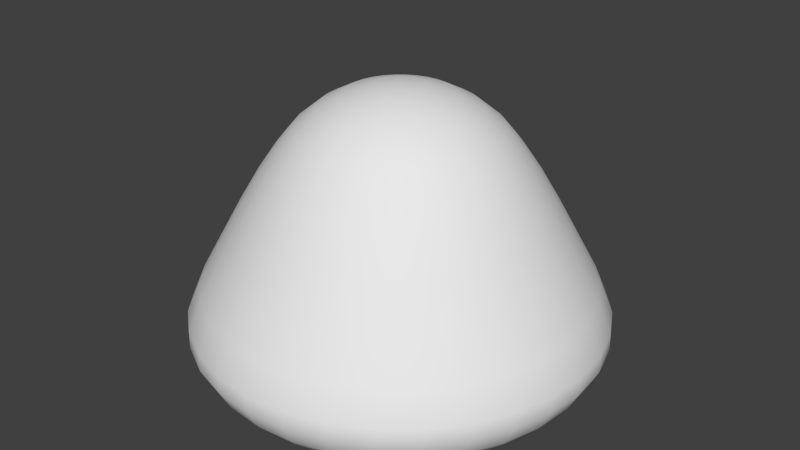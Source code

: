 # Source: player.blend  (saved by Blender 2.65.0; exported with 4.5.12 LTS)
import bpy
from mathutils import Matrix  # noqa: F401  (used for matrix-valued properties, if any)

bpy.ops.wm.read_factory_settings(use_empty=True)
scene = bpy.context.scene
scene.name = 'Scene'

# ---- collections
col_collection_1 = bpy.data.collections.new('Collection 1'); scene.collection.children.link(col_collection_1)

# ---- world
world_world = bpy.data.worlds.new('World'); scene.world = world_world
world_world.color = (0.05088, 0.05088, 0.05088)
world_world.use_sun_shadow = False
world_world.sun_shadow_jitter_overblur = 0.0
world_world.cycles.sampling_method = 'MANUAL'
world_world.cycles.sample_map_resolution = 256

# ---- meshes
me_sphere = bpy.data.meshes.new('Sphere')
me_sphere.from_pydata([(-0.1738, 6.388e-09, 1.81), (-0.3408, 6.388e-09, 1.759), (-0.4948, 6.388e-09, 1.677), (-0.6298, 6.388e-09, 1.566), (-0.7406, 6.388e-09, 1.431), (-0.855, 3.335e-09, 1.263), (-0.9808, 0.0, 1.049), (-1.124, -2.227e-08, 0.7867), (-1.242, -4.101e-08, 0.5717), (-1.326, -1.317e-08, 0.3764), (-1.327, -4.322e-08, 0.2649), (-1.258, -4.45e-08, 0.1339), (-1.196, -9.716e-08, 0.05689), (-1.123, -5.946e-08, 0.02563), (-0.8957, -1.196e-07, 0.009109), (-0.1704, 0.0339, 1.81), (-0.3343, 0.0665, 1.759), (-0.4853, 0.09654, 1.677), (-0.6177, 0.1229, 1.566), (-0.7263, 0.1445, 1.431), (-0.8385, 0.1668, 1.263), (-0.9619, 0.1913, 1.049), (-1.102, 0.2193, 0.7867), (-1.218, 0.2423, 0.5717), (-1.3, 0.2587, 0.3764), (-1.302, 0.2589, 0.2649), (-1.234, 0.2454, 0.1339), (-1.173, 0.2333, 0.05689), (-1.101, 0.2191, 0.02563), (-0.8784, 0.1747, 0.009109), (-0.1605, 0.0665, 1.81), (-0.3149, 0.1304, 1.759), (-0.4572, 0.1894, 1.677), (-0.5819, 0.241, 1.566), (-0.6842, 0.2834, 1.431), (-0.7899, 0.3272, 1.263), (-0.9061, 0.3753, 1.049), (-1.038, 0.4301, 0.7867), (-1.147, 0.4752, 0.5717), (-1.225, 0.5074, 0.3764), (-1.226, 0.5078, 0.2649), (-1.162, 0.4813, 0.1339), (-1.105, 0.4577, 0.05689), (-1.038, 0.4298, 0.02563), (-0.8275, 0.3428, 0.009109), (-0.1445, 0.09654, 1.81), (-0.2834, 0.1894, 1.759), (-0.4114, 0.2749, 1.677), (-0.5237, 0.3499, 1.566), (-0.6158, 0.4114, 1.431), (-0.7109, 0.475, 1.263), (-0.8155, 0.5449, 1.049), (-0.9345, 0.6244, 0.7867), (-1.032, 0.6899, 0.5717), (-1.102, 0.7366, 0.3764), (-1.103, 0.7372, 0.2649), (-1.046, 0.6988, 0.1339), (-0.9945, 0.6645, 0.05689), (-0.9338, 0.6239, 0.02563), (-0.7447, 0.4976, 0.009109), (-0.1229, 0.1229, 1.81), (-0.241, 0.241, 1.759), (-0.3499, 0.3499, 1.677), (-0.4453, 0.4453, 1.566), (-0.5237, 0.5237, 1.431), (-0.6045, 0.6045, 1.263), (-0.6935, 0.6935, 1.049), (-0.7947, 0.7947, 0.7867), (-0.878, 0.878, 0.5717), (-0.9376, 0.9376, 0.3764), (-0.9383, 0.9383, 0.2649), (-0.8894, 0.8894, 0.1339), (-0.8458, 0.8458, 0.05689), (-0.7941, 0.7941, 0.02563), (-0.6333, 0.6333, 0.009109), (-0.09654, 0.1445, 1.81), (-0.1894, 0.2834, 1.759), (-0.2749, 0.4114, 1.677), (-0.3499, 0.5237, 1.566), (-0.4114, 0.6158, 1.431), (-0.475, 0.7109, 1.263), (-0.5449, 0.8155, 1.049), (-0.6244, 0.9345, 0.7867), (-0.6899, 1.032, 0.5717), (-0.7366, 1.102, 0.3764), (-0.7372, 1.103, 0.2649), (-0.6988, 1.046, 0.1339), (-0.6645, 0.9945, 0.05689), (-0.6239, 0.9338, 0.02563), (-0.4976, 0.7447, 0.009109), (-0.06649, 0.1605, 1.81), (-0.1304, 0.3149, 1.759), (-0.1894, 0.4572, 1.677), (-0.241, 0.5819, 1.566), (-0.2834, 0.6842, 1.431), (-0.3272, 0.7899, 1.263), (-0.3753, 0.9061, 1.049), (-0.4301, 1.038, 0.7867), (-0.4752, 1.147, 0.5717), (-0.5074, 1.225, 0.3764), (-0.5078, 1.226, 0.2649), (-0.4813, 1.162, 0.1339), (-0.4577, 1.105, 0.05689), (-0.4298, 1.038, 0.02563), (-0.3428, 0.8275, 0.009109), (-0.0339, 0.1704, 1.81), (-0.06649, 0.3343, 1.759), (-0.09654, 0.4853, 1.677), (-0.1229, 0.6177, 1.566), (-0.1445, 0.7263, 1.431), (-0.1668, 0.8385, 1.263), (-0.1913, 0.9619, 1.049), (-0.2193, 1.102, 0.7867), (-0.2423, 1.218, 0.5717), (-0.2587, 1.3, 0.3764), (-0.2589, 1.302, 0.2649), (-0.2454, 1.234, 0.1339), (-0.2333, 1.173, 0.05689), (-0.2191, 1.101, 0.02563), (-0.1747, 0.8784, 0.009109), (3.382e-07, 0.1738, 1.81), (3.548e-07, 0.3408, 1.759), (3.548e-07, 0.4948, 1.677), (3.879e-07, 0.6298, 1.566), (4.012e-07, 0.7406, 1.431), (3.659e-07, 0.855, 1.263), (4.749e-07, 0.9808, 1.049), (3.53e-07, 1.124, 0.7867), (5.259e-07, 1.242, 0.5717), (3.909e-07, 1.326, 0.3764), (5.075e-07, 1.327, 0.2649), (4.887e-07, 1.258, 0.1339), (5.071e-07, 1.196, 0.05689), (4.401e-07, 1.123, 0.02563), (2.925e-07, 0.8957, 0.009109), (0.0339, 0.1704, 1.81), (0.0665, 0.3343, 1.759), (0.09654, 0.4853, 1.677), (0.1229, 0.6177, 1.566), (0.1445, 0.7263, 1.431), (0.1668, 0.8385, 1.263), (0.1913, 0.9619, 1.049), (0.2193, 1.102, 0.7867), (0.2423, 1.218, 0.5717), (0.2587, 1.3, 0.3764), (0.2589, 1.302, 0.2649), (0.2454, 1.234, 0.1339), (0.2333, 1.173, 0.05689), (0.2191, 1.101, 0.02563), (0.1747, 0.8784, 0.009109), (0.0665, 0.1605, 1.81), (0.1304, 0.3149, 1.759), (0.1894, 0.4572, 1.677), (0.241, 0.5819, 1.566), (0.2834, 0.6842, 1.431), (0.3272, 0.7899, 1.263), (0.3753, 0.9061, 1.049), (0.4301, 1.038, 0.7867), (0.4752, 1.147, 0.5717), (0.5074, 1.225, 0.3764), (0.5078, 1.226, 0.2649), (0.4813, 1.162, 0.1339), (0.4577, 1.105, 0.05689), (0.4298, 1.038, 0.02563), (0.3428, 0.8275, 0.009109), (0.09654, 0.1445, 1.81), (0.1894, 0.2834, 1.759), (0.2749, 0.4114, 1.677), (0.3499, 0.5237, 1.566), (0.4114, 0.6158, 1.431), (0.475, 0.7109, 1.263), (0.5449, 0.8155, 1.049), (0.6244, 0.9345, 0.7867), (0.6899, 1.032, 0.5717), (0.7366, 1.102, 0.3764), (0.7372, 1.103, 0.2649), (0.6988, 1.046, 0.1339), (0.6645, 0.9945, 0.05689), (0.6239, 0.9338, 0.02563), (0.4976, 0.7447, 0.009109), (0.1229, 0.1229, 1.81), (0.241, 0.241, 1.759), (0.3499, 0.3499, 1.677), (0.4453, 0.4453, 1.566), (0.5237, 0.5237, 1.431), (0.6045, 0.6045, 1.263), (0.6935, 0.6935, 1.049), (0.7947, 0.7947, 0.7867), (0.878, 0.878, 0.5717), (0.9376, 0.9376, 0.3764), (0.9383, 0.9383, 0.2649), (0.8894, 0.8894, 0.1339), (0.8458, 0.8458, 0.05689), (0.7941, 0.7941, 0.02563), (0.6333, 0.6333, 0.009109), (0.1445, 0.09654, 1.81), (0.2834, 0.1894, 1.759), (0.4114, 0.2749, 1.677), (0.5237, 0.3499, 1.566), (0.6158, 0.4114, 1.431), (0.7109, 0.475, 1.263), (0.8155, 0.5449, 1.049), (0.9345, 0.6244, 0.7867), (1.032, 0.6899, 0.5717), (1.102, 0.7366, 0.3764), (1.103, 0.7372, 0.2649), (1.046, 0.6988, 0.1339), (0.9945, 0.6645, 0.05689), (0.9338, 0.6239, 0.02563), (0.7447, 0.4976, 0.009109), (0.1605, 0.0665, 1.81), (0.3149, 0.1304, 1.759), (0.4572, 0.1894, 1.677), (0.5819, 0.241, 1.566), (0.6842, 0.2834, 1.431), (0.7899, 0.3272, 1.263), (0.9061, 0.3753, 1.049), (1.038, 0.4301, 0.7867), (1.147, 0.4752, 0.5717), (1.225, 0.5074, 0.3764), (1.226, 0.5078, 0.2649), (1.162, 0.4813, 0.1339), (1.105, 0.4577, 0.05689), (1.038, 0.4298, 0.02563), (0.8275, 0.3428, 0.009109), (0.1704, 0.0339, 1.81), (0.3343, 0.0665, 1.759), (0.4853, 0.09654, 1.677), (0.6177, 0.1229, 1.566), (0.7263, 0.1445, 1.431), (0.8385, 0.1668, 1.263), (0.9619, 0.1913, 1.049), (1.102, 0.2193, 0.7867), (1.218, 0.2423, 0.5717), (1.3, 0.2587, 0.3764), (1.302, 0.2589, 0.2649), (1.234, 0.2454, 0.1339), (1.173, 0.2333, 0.05689), (1.101, 0.2191, 0.02563), (0.8784, 0.1747, 0.009109), (0.1738, -2.347e-08, 1.81), (0.3408, -4.006e-08, 1.759), (0.4948, -5.334e-08, 1.677), (0.6298, -4.67e-08, 1.566), (0.7406, -8.652e-08, 1.431), (0.855, -1.346e-07, 1.263), (0.9808, -1.49e-07, 1.049), (1.124, -1.395e-07, 0.7867), (1.242, -2.297e-07, 0.5717), (1.326, -7.733e-08, 0.3764), (1.327, -2.097e-07, 0.2649), (1.258, -1.505e-07, 0.1339), (1.196, -3.057e-07, 0.05689), (1.123, -1.251e-07, 0.02563), (0.8957, -1.196e-07, 0.009109), (0.1704, -0.0339, 1.81), (0.3343, -0.0665, 1.759), (0.4853, -0.09654, 1.677), (0.6177, -0.1229, 1.566), (0.7263, -0.1445, 1.431), (0.8385, -0.1668, 1.263), (0.9619, -0.1913, 1.049), (1.102, -0.2193, 0.7867), (1.218, -0.2423, 0.5717), (1.3, -0.2587, 0.3764), (1.302, -0.2589, 0.2649), (1.234, -0.2454, 0.1339), (1.173, -0.2333, 0.05689), (1.101, -0.2191, 0.02563), (0.8784, -0.1747, 0.009109), (0.1605, -0.0665, 1.81), (0.3149, -0.1304, 1.759), (0.4572, -0.1894, 1.677), (0.5819, -0.241, 1.566), (0.6842, -0.2834, 1.431), (0.7899, -0.3272, 1.263), (0.9061, -0.3753, 1.049), (1.038, -0.4301, 0.7867), (1.147, -0.4752, 0.5717), (1.225, -0.5074, 0.3764), (1.226, -0.5078, 0.2649), (1.162, -0.4813, 0.1339), (1.105, -0.4577, 0.05689), (1.038, -0.4298, 0.02563), (0.8275, -0.3428, 0.009109), (0.1445, -0.09654, 1.81), (0.2834, -0.1894, 1.759), (0.4114, -0.2749, 1.677), (0.5237, -0.3499, 1.566), (0.6158, -0.4114, 1.431), (0.7109, -0.475, 1.263), (0.8155, -0.5449, 1.049), (0.9345, -0.6244, 0.7867), (1.032, -0.6899, 0.5717), (1.102, -0.7366, 0.3764), (1.103, -0.7372, 0.2649), (1.046, -0.6988, 0.1339), (0.9945, -0.6645, 0.05689), (0.9338, -0.6239, 0.02563), (0.7447, -0.4976, 0.009109), (0.1229, -0.1229, 1.81), (0.241, -0.241, 1.759), (0.3499, -0.3499, 1.677), (0.4453, -0.4453, 1.566), (0.5237, -0.5237, 1.431), (0.6045, -0.6045, 1.263), (0.6935, -0.6935, 1.049), (0.7947, -0.7947, 0.7867), (0.878, -0.878, 0.5717), (0.9376, -0.9376, 0.3764), (0.9383, -0.9383, 0.2649), (0.8894, -0.8894, 0.1339), (0.8458, -0.8458, 0.05689), (0.7941, -0.7941, 0.02563), (0.6333, -0.6333, 0.009109), (0.09654, -0.1445, 1.81), (0.1894, -0.2834, 1.759), (0.2749, -0.4114, 1.677), (0.3499, -0.5237, 1.566), (0.4114, -0.6158, 1.431), (0.475, -0.7109, 1.263), (0.5449, -0.8155, 1.049), (0.6244, -0.9345, 0.7867), (0.6899, -1.032, 0.5717), (0.7366, -1.102, 0.3764), (0.7372, -1.103, 0.2649), (0.6988, -1.046, 0.1339), (0.6645, -0.9945, 0.05689), (0.6239, -0.9338, 0.02563), (0.4976, -0.7447, 0.009109), (0.0, 0.0, 0.0), (0.0665, -0.1605, 1.81), (0.1304, -0.3149, 1.759), (0.1894, -0.4572, 1.677), (0.241, -0.5819, 1.566), (0.2834, -0.6842, 1.431), (0.3272, -0.7899, 1.263), (0.3753, -0.9061, 1.049), (0.4301, -1.038, 0.7867), (0.4752, -1.147, 0.5717), (0.5074, -1.225, 0.3764), (0.5078, -1.226, 0.2649), (0.4813, -1.162, 0.1339), (0.4577, -1.105, 0.05689), (0.4298, -1.038, 0.02563), (0.3428, -0.8275, 0.009109), (0.0339, -0.1704, 1.81), (0.0665, -0.3343, 1.759), (0.09654, -0.4853, 1.677), (0.1229, -0.6177, 1.566), (0.1445, -0.7263, 1.431), (0.1668, -0.8385, 1.263), (0.1913, -0.9619, 1.049), (0.2193, -1.102, 0.7867), (0.2423, -1.218, 0.5717), (0.2587, -1.3, 0.3764), (0.2589, -1.302, 0.2649), (0.2454, -1.234, 0.1339), (0.2333, -1.173, 0.05689), (0.2191, -1.101, 0.02563), (0.1747, -0.8784, 0.009109), (2.785e-07, -0.1738, 1.81), (2.552e-07, -0.3408, 1.759), (2.353e-07, -0.4948, 1.677), (2.287e-07, -0.6298, 1.566), (2.287e-07, -0.7406, 1.431), (1.591e-07, -0.855, 1.263), (1.023e-07, -0.9808, 1.049), (1.52e-07, -1.124, 0.7867), (5.422e-08, -1.242, 0.5717), (1.557e-07, -1.326, 0.3764), (1.984e-07, -1.327, 0.2649), (1.707e-07, -1.258, 0.1339), (1.221e-07, -1.196, 0.05689), (3.089e-07, -1.123, 0.02563), (2.925e-07, -0.8957, 0.009109), (-0.0339, -0.1704, 1.81), (-0.06649, -0.3343, 1.759), (-0.09654, -0.4853, 1.677), (-0.1229, -0.6177, 1.566), (-0.1445, -0.7263, 1.431), (-0.1668, -0.8385, 1.263), (-0.1913, -0.9619, 1.049), (-0.2193, -1.102, 0.7867), (-0.2423, -1.218, 0.5717), (-0.2587, -1.3, 0.3764), (-0.2589, -1.302, 0.2649), (-0.2454, -1.234, 0.1339), (-0.2333, -1.173, 0.05689), (-0.2191, -1.101, 0.02563), (-0.1747, -0.8784, 0.009109), (-0.06649, -0.1605, 1.81), (-0.1304, -0.3149, 1.759), (-0.1894, -0.4572, 1.677), (-0.241, -0.5819, 1.566), (-0.2834, -0.6842, 1.431), (-0.3272, -0.7899, 1.263), (-0.3753, -0.9061, 1.049), (-0.4301, -1.038, 0.7867), (-0.4752, -1.147, 0.5717), (-0.5074, -1.225, 0.3764), (-0.5078, -1.226, 0.2649), (-0.4813, -1.162, 0.1339), (-0.4577, -1.105, 0.05689), (-0.4298, -1.038, 0.02563), (-0.3428, -0.8275, 0.009109), (-0.09654, -0.1445, 1.81), (-0.1894, -0.2834, 1.759), (-0.2749, -0.4114, 1.677), (-0.3499, -0.5237, 1.566), (-0.4114, -0.6158, 1.431), (-0.475, -0.7109, 1.263), (-0.5449, -0.8155, 1.049), (-0.6244, -0.9345, 0.7867), (-0.6899, -1.032, 0.5717), (-0.7366, -1.102, 0.3764), (-0.7372, -1.103, 0.2649), (-0.6988, -1.046, 0.1339), (-0.6645, -0.9945, 0.05689), (-0.6239, -0.9338, 0.02563), (-0.4976, -0.7447, 0.009109), (-0.1229, -0.1229, 1.81), (-0.241, -0.241, 1.759), (-0.3499, -0.3499, 1.677), (-0.4453, -0.4453, 1.566), (-0.5237, -0.5237, 1.431), (-0.6045, -0.6045, 1.263), (-0.6935, -0.6935, 1.049), (-0.7947, -0.7947, 0.7867), (-0.878, -0.878, 0.5717), (-0.9376, -0.9376, 0.3764), (-0.9383, -0.9383, 0.2649), (-0.8894, -0.8894, 0.1339), (-0.8458, -0.8458, 0.05689), (-0.7941, -0.7941, 0.02563), (-0.6333, -0.6333, 0.009109), (8.028e-08, -1.548e-07, 1.827), (-0.1445, -0.09654, 1.81), (-0.2834, -0.1894, 1.759), (-0.4114, -0.2749, 1.677), (-0.5237, -0.3499, 1.566), (-0.6158, -0.4114, 1.431), (-0.7109, -0.475, 1.263), (-0.8155, -0.5449, 1.049), (-0.9345, -0.6244, 0.7867), (-1.032, -0.6899, 0.5717), (-1.102, -0.7366, 0.3764), (-1.103, -0.7372, 0.2649), (-1.046, -0.6988, 0.1339), (-0.9945, -0.6645, 0.05689), (-0.9338, -0.6239, 0.02563), (-0.7447, -0.4976, 0.009109), (-0.1605, -0.0665, 1.81), (-0.3149, -0.1304, 1.759), (-0.4572, -0.1894, 1.677), (-0.5819, -0.241, 1.566), (-0.6842, -0.2834, 1.431), (-0.7899, -0.3272, 1.263), (-0.9061, -0.3753, 1.049), (-1.038, -0.4301, 0.7867), (-1.147, -0.4752, 0.5717), (-1.225, -0.5074, 0.3764), (-1.226, -0.5078, 0.2649), (-1.162, -0.4813, 0.1339), (-1.105, -0.4577, 0.05689), (-1.038, -0.4298, 0.02563), (-0.8275, -0.3428, 0.009109), (-0.1704, -0.0339, 1.81), (-0.3343, -0.0665, 1.759), (-0.4853, -0.09654, 1.677), (-0.6177, -0.1229, 1.566), (-0.7263, -0.1445, 1.431), (-0.8385, -0.1668, 1.263), (-0.9619, -0.1913, 1.049), (-1.102, -0.2193, 0.7867), (-1.218, -0.2423, 0.5717), (-1.3, -0.2587, 0.3764), (-1.302, -0.2589, 0.2649), (-1.234, -0.2454, 0.1339), (-1.173, -0.2333, 0.05689), (-1.101, -0.2191, 0.02563), (-0.8784, -0.1747, 0.009109)], [], [(12, 11, 26, 27), (6, 5, 20, 21), (13, 12, 27, 28), (7, 6, 21, 22), (1, 0, 15, 16), (14, 13, 28, 29), (8, 7, 22, 23), (2, 1, 16, 17), (9, 8, 23, 24), (3, 2, 17, 18), (10, 9, 24, 25), (4, 3, 18, 19), (11, 10, 25, 26), (5, 4, 19, 20), (24, 23, 38, 39), (18, 17, 32, 33), (25, 24, 39, 40), (19, 18, 33, 34), (26, 25, 40, 41), (20, 19, 34, 35), (27, 26, 41, 42), (21, 20, 35, 36), (28, 27, 42, 43), (22, 21, 36, 37), (16, 15, 30, 31), (29, 28, 43, 44), (23, 22, 37, 38), (17, 16, 31, 32), (43, 42, 57, 58), (37, 36, 51, 52), (31, 30, 45, 46), (44, 43, 58, 59), (38, 37, 52, 53), (32, 31, 46, 47), (39, 38, 53, 54), (33, 32, 47, 48), (40, 39, 54, 55), (34, 33, 48, 49), (41, 40, 55, 56), (35, 34, 49, 50), (42, 41, 56, 57), (36, 35, 50, 51), (49, 48, 63, 64), (56, 55, 70, 71), (50, 49, 64, 65), (57, 56, 71, 72), (51, 50, 65, 66), (58, 57, 72, 73), (52, 51, 66, 67), (46, 45, 60, 61), (59, 58, 73, 74), (53, 52, 67, 68), (47, 46, 61, 62), (54, 53, 68, 69), (48, 47, 62, 63), (55, 54, 69, 70), (68, 67, 82, 83), (62, 61, 76, 77), (69, 68, 83, 84), (63, 62, 77, 78), (70, 69, 84, 85), (64, 63, 78, 79), (71, 70, 85, 86), (65, 64, 79, 80), (72, 71, 86, 87), (66, 65, 80, 81), (73, 72, 87, 88), (67, 66, 81, 82), (61, 60, 75, 76), (74, 73, 88, 89), (87, 86, 101, 102), (81, 80, 95, 96), (88, 87, 102, 103), (82, 81, 96, 97), (76, 75, 90, 91), (89, 88, 103, 104), (83, 82, 97, 98), (77, 76, 91, 92), (84, 83, 98, 99), (78, 77, 92, 93), (85, 84, 99, 100), (79, 78, 93, 94), (86, 85, 100, 101), (80, 79, 94, 95), (100, 99, 114, 115), (94, 93, 108, 109), (101, 100, 115, 116), (95, 94, 109, 110), (102, 101, 116, 117), (96, 95, 110, 111), (103, 102, 117, 118), (97, 96, 111, 112), (91, 90, 105, 106), (104, 103, 118, 119), (98, 97, 112, 113), (92, 91, 106, 107), (99, 98, 113, 114), (93, 92, 107, 108), (119, 118, 133, 134), (113, 112, 127, 128), (107, 106, 121, 122), (114, 113, 128, 129), (108, 107, 122, 123), (115, 114, 129, 130), (109, 108, 123, 124), (116, 115, 130, 131), (110, 109, 124, 125), (117, 116, 131, 132), (111, 110, 125, 126), (118, 117, 132, 133), (112, 111, 126, 127), (106, 105, 120, 121), (132, 131, 146, 147), (126, 125, 140, 141), (133, 132, 147, 148), (127, 126, 141, 142), (121, 120, 135, 136), (134, 133, 148, 149), (128, 127, 142, 143), (122, 121, 136, 137), (129, 128, 143, 144), (123, 122, 137, 138), (130, 129, 144, 145), (124, 123, 138, 139), (131, 130, 145, 146), (125, 124, 139, 140), (145, 144, 159, 160), (139, 138, 153, 154), (146, 145, 160, 161), (140, 139, 154, 155), (147, 146, 161, 162), (141, 140, 155, 156), (148, 147, 162, 163), (142, 141, 156, 157), (136, 135, 150, 151), (149, 148, 163, 164), (143, 142, 157, 158), (137, 136, 151, 152), (144, 143, 158, 159), (138, 137, 152, 153), (164, 163, 178, 179), (158, 157, 172, 173), (152, 151, 166, 167), (159, 158, 173, 174), (153, 152, 167, 168), (160, 159, 174, 175), (154, 153, 168, 169), (161, 160, 175, 176), (155, 154, 169, 170), (162, 161, 176, 177), (156, 155, 170, 171), (163, 162, 177, 178), (157, 156, 171, 172), (151, 150, 165, 166), (177, 176, 191, 192), (171, 170, 185, 186), (178, 177, 192, 193), (172, 171, 186, 187), (166, 165, 180, 181), (179, 178, 193, 194), (173, 172, 187, 188), (167, 166, 181, 182), (174, 173, 188, 189), (168, 167, 182, 183), (175, 174, 189, 190), (169, 168, 183, 184), (176, 175, 190, 191), (170, 169, 184, 185), (183, 182, 197, 198), (190, 189, 204, 205), (184, 183, 198, 199), (191, 190, 205, 206), (185, 184, 199, 200), (192, 191, 206, 207), (186, 185, 200, 201), (193, 192, 207, 208), (187, 186, 201, 202), (181, 180, 195, 196), (194, 193, 208, 209), (188, 187, 202, 203), (182, 181, 196, 197), (189, 188, 203, 204), (202, 201, 216, 217), (196, 195, 210, 211), (209, 208, 223, 224), (203, 202, 217, 218), (197, 196, 211, 212), (204, 203, 218, 219), (198, 197, 212, 213), (205, 204, 219, 220), (199, 198, 213, 214), (206, 205, 220, 221), (200, 199, 214, 215), (207, 206, 221, 222), (201, 200, 215, 216), (208, 207, 222, 223), (221, 220, 235, 236), (215, 214, 229, 230), (222, 221, 236, 237), (216, 215, 230, 231), (223, 222, 237, 238), (217, 216, 231, 232), (211, 210, 225, 226), (224, 223, 238, 239), (218, 217, 232, 233), (212, 211, 226, 227), (219, 218, 233, 234), (213, 212, 227, 228), (220, 219, 234, 235), (214, 213, 228, 229), (234, 233, 248, 249), (228, 227, 242, 243), (235, 234, 249, 250), (229, 228, 243, 244), (236, 235, 250, 251), (230, 229, 244, 245), (237, 236, 251, 252), (231, 230, 245, 246), (238, 237, 252, 253), (232, 231, 246, 247), (226, 225, 240, 241), (239, 238, 253, 254), (233, 232, 247, 248), (227, 226, 241, 242), (253, 252, 267, 268), (247, 246, 261, 262), (241, 240, 255, 256), (254, 253, 268, 269), (248, 247, 262, 263), (242, 241, 256, 257), (249, 248, 263, 264), (243, 242, 257, 258), (250, 249, 264, 265), (244, 243, 258, 259), (251, 250, 265, 266), (245, 244, 259, 260), (252, 251, 266, 267), (246, 245, 260, 261), (266, 265, 280, 281), (260, 259, 274, 275), (267, 266, 281, 282), (261, 260, 275, 276), (268, 267, 282, 283), (262, 261, 276, 277), (256, 255, 270, 271), (269, 268, 283, 284), (263, 262, 277, 278), (257, 256, 271, 272), (264, 263, 278, 279), (258, 257, 272, 273), (265, 264, 279, 280), (259, 258, 273, 274), (279, 278, 293, 294), (273, 272, 287, 288), (280, 279, 294, 295), (274, 273, 288, 289), (281, 280, 295, 296), (275, 274, 289, 290), (282, 281, 296, 297), (276, 275, 290, 291), (283, 282, 297, 298), (277, 276, 291, 292), (271, 270, 285, 286), (284, 283, 298, 299), (278, 277, 292, 293), (272, 271, 286, 287), (298, 297, 312, 313), (292, 291, 306, 307), (286, 285, 300, 301), (299, 298, 313, 314), (293, 292, 307, 308), (287, 286, 301, 302), (294, 293, 308, 309), (288, 287, 302, 303), (295, 294, 309, 310), (289, 288, 303, 304), (296, 295, 310, 311), (290, 289, 304, 305), (297, 296, 311, 312), (291, 290, 305, 306), (311, 310, 325, 326), (305, 304, 319, 320), (312, 311, 326, 327), (306, 305, 320, 321), (313, 312, 327, 328), (307, 306, 321, 322), (301, 300, 315, 316), (314, 313, 328, 329), (308, 307, 322, 323), (302, 301, 316, 317), (309, 308, 323, 324), (303, 302, 317, 318), (310, 309, 324, 325), (304, 303, 318, 319), (317, 316, 332, 333), (324, 323, 339, 340), (318, 317, 333, 334), (325, 324, 340, 341), (319, 318, 334, 335), (326, 325, 341, 342), (320, 319, 335, 336), (327, 326, 342, 343), (321, 320, 336, 337), (328, 327, 343, 344), (322, 321, 337, 338), (316, 315, 331, 332), (329, 328, 344, 345), (323, 322, 338, 339), (337, 336, 351, 352), (344, 343, 358, 359), (338, 337, 352, 353), (332, 331, 346, 347), (345, 344, 359, 360), (339, 338, 353, 354), (333, 332, 347, 348), (340, 339, 354, 355), (334, 333, 348, 349), (341, 340, 355, 356), (335, 334, 349, 350), (342, 341, 356, 357), (336, 335, 350, 351), (343, 342, 357, 358), (356, 355, 370, 371), (350, 349, 364, 365), (357, 356, 371, 372), (351, 350, 365, 366), (358, 357, 372, 373), (352, 351, 366, 367), (359, 358, 373, 374), (353, 352, 367, 368), (347, 346, 361, 362), (360, 359, 374, 375), (354, 353, 368, 369), (348, 347, 362, 363), (355, 354, 369, 370), (349, 348, 363, 364), (375, 374, 389, 390), (369, 368, 383, 384), (363, 362, 377, 378), (370, 369, 384, 385), (364, 363, 378, 379), (371, 370, 385, 386), (365, 364, 379, 380), (372, 371, 386, 387), (366, 365, 380, 381), (373, 372, 387, 388), (367, 366, 381, 382), (374, 373, 388, 389), (368, 367, 382, 383), (362, 361, 376, 377), (388, 387, 402, 403), (382, 381, 396, 397), (389, 388, 403, 404), (383, 382, 397, 398), (377, 376, 391, 392), (390, 389, 404, 405), (384, 383, 398, 399), (378, 377, 392, 393), (385, 384, 399, 400), (379, 378, 393, 394), (386, 385, 400, 401), (380, 379, 394, 395), (387, 386, 401, 402), (381, 380, 395, 396), (401, 400, 415, 416), (395, 394, 409, 410), (402, 401, 416, 417), (396, 395, 410, 411), (403, 402, 417, 418), (397, 396, 411, 412), (404, 403, 418, 419), (398, 397, 412, 413), (392, 391, 406, 407), (405, 404, 419, 420), (399, 398, 413, 414), (393, 392, 407, 408), (400, 399, 414, 415), (394, 393, 408, 409), (420, 419, 434, 435), (414, 413, 428, 429), (408, 407, 422, 423), (415, 414, 429, 430), (409, 408, 423, 424), (416, 415, 430, 431), (410, 409, 424, 425), (417, 416, 431, 432), (411, 410, 425, 426), (418, 417, 432, 433), (412, 411, 426, 427), (419, 418, 433, 434), (413, 412, 427, 428), (407, 406, 421, 422), (433, 432, 448, 449), (427, 426, 442, 443), (434, 433, 449, 450), (428, 427, 443, 444), (422, 421, 437, 438), (435, 434, 450, 451), (429, 428, 444, 445), (423, 422, 438, 439), (430, 429, 445, 446), (424, 423, 439, 440), (431, 430, 446, 447), (425, 424, 440, 441), (432, 431, 447, 448), (426, 425, 441, 442), (447, 446, 461, 462), (441, 440, 455, 456), (448, 447, 462, 463), (442, 441, 456, 457), (449, 448, 463, 464), (443, 442, 457, 458), (450, 449, 464, 465), (444, 443, 458, 459), (438, 437, 452, 453), (451, 450, 465, 466), (445, 444, 459, 460), (439, 438, 453, 454), (446, 445, 460, 461), (440, 439, 454, 455), (453, 452, 467, 468), (466, 465, 480, 481), (460, 459, 474, 475), (454, 453, 468, 469), (461, 460, 475, 476), (455, 454, 469, 470), (462, 461, 476, 477), (456, 455, 470, 471), (463, 462, 477, 478), (457, 456, 471, 472), (464, 463, 478, 479), (458, 457, 472, 473), (465, 464, 479, 480), (459, 458, 473, 474), (0, 436, 15), (330, 14, 29), (330, 29, 44), (15, 436, 30), (30, 436, 45), (330, 44, 59), (45, 436, 60), (330, 59, 74), (330, 74, 89), (60, 436, 75), (75, 436, 90), (330, 89, 104), (90, 436, 105), (330, 104, 119), (330, 119, 134), (105, 436, 120), (120, 436, 135), (330, 134, 149), (135, 436, 150), (330, 149, 164), (330, 164, 179), (150, 436, 165), (165, 436, 180), (330, 179, 194), (180, 436, 195), (330, 194, 209), (330, 209, 224), (195, 436, 210), (210, 436, 225), (330, 224, 239), (330, 239, 254), (225, 436, 240), (330, 254, 269), (240, 436, 255), (255, 436, 270), (330, 269, 284), (330, 284, 299), (270, 436, 285), (330, 299, 314), (285, 436, 300), (300, 436, 315), (330, 314, 329), (330, 329, 345), (315, 436, 331), (331, 436, 346), (330, 345, 360), (346, 436, 361), (330, 360, 375), (330, 375, 390), (361, 436, 376), (376, 436, 391), (330, 390, 405), (391, 436, 406), (330, 405, 420), (330, 420, 435), (406, 436, 421), (421, 436, 437), (330, 435, 451), (437, 436, 452), (330, 451, 466), (330, 466, 481), (452, 436, 467), (472, 471, 4, 5), (479, 478, 11, 12), (473, 472, 5, 6), (467, 436, 0), (480, 479, 12, 13), (474, 473, 6, 7), (468, 467, 0, 1), (481, 480, 13, 14), (475, 474, 7, 8), (469, 468, 1, 2), (330, 481, 14), (476, 475, 8, 9), (470, 469, 2, 3), (477, 476, 9, 10), (471, 470, 3, 4), (478, 477, 10, 11)])
me_sphere.polygons.foreach_set('use_smooth', [True] * 512)
me_sphere.use_remesh_preserve_volume = False
me_sphere.use_remesh_preserve_attributes = False
me_sphere.use_mirror_vertex_groups = False
me_sphere.update()

# ---- objects
ob_sphere = bpy.data.objects.new('Sphere', me_sphere)

# ---- transforms, parenting, visibility, modifiers, constraints
ob_sphere.location = (0.0, 0.0, 0.0)
ob_sphere.lineart.crease_threshold = 0.0

# ---- collection membership
col_collection_1.objects.link(ob_sphere)

# ---- scene / render settings (as saved in the file)
scene.frame_start = 1; scene.frame_end = 60; scene.frame_set(0)
scene.render.engine = 'BLENDER_EEVEE_NEXT'
scene.render.image_settings.color_mode = 'RGB'
scene.render.image_settings.compression = 90
scene.render.resolution_percentage = 50
scene.render.fps = 30
scene.render.dither_intensity = 0.0
scene.render.bake_margin = 2
scene.render.bake_bias = 0.0
scene.cycles.use_denoising = False
scene.cycles.samples = 10
scene.cycles.sampling_pattern = 'TABULATED_SOBOL'
scene.cycles.light_sampling_threshold = 0.0
scene.cycles.use_adaptive_sampling = False
scene.cycles.use_light_tree = False
scene.cycles.blur_glossy = 0.0
scene.cycles.volume_bounces = 1
scene.cycles.pixel_filter_type = 'GAUSSIAN'
scene.cycles.sample_clamp_indirect = 0.0
scene.view_settings.view_transform = 'Standard'
bpy.context.view_layer.update()

# ---- added for rendering (the .blend has no active camera and no usable light): camera, sun
cam_auto = bpy.data.cameras.new('AutoCamera')
cam_auto.lens = 50.0
cam_auto.sensor_width = 36.0
cam_auto.clip_end = 1000.0
ob_auto_camera = bpy.data.objects.new('AutoCamera', cam_auto)
scene.collection.objects.link(ob_auto_camera)
ob_auto_camera.location = (3.86229, -4.63475, 4.00338)
ob_auto_camera.rotation_euler = (1.09748, -7.21219e-08, 0.694738)
scene.camera = ob_auto_camera
light_auto_sun = bpy.data.lights.new('AutoSun', 'SUN')
light_auto_sun.energy = 3.0
light_auto_sun.angle = 0.0523599
ob_auto_sun = bpy.data.objects.new('AutoSun', light_auto_sun)
scene.collection.objects.link(ob_auto_sun)
ob_auto_sun.rotation_euler = (0.872665, 0.174533, 0.523599)
bpy.context.view_layer.update()
